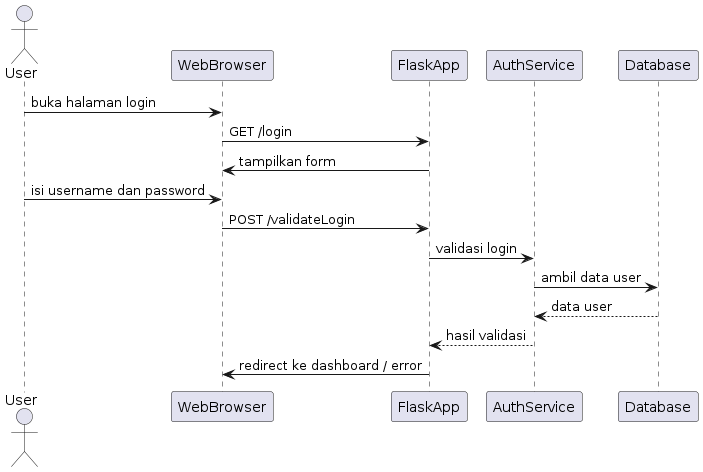

The diagram above was rendered by PlantUML. Its source (embedded in the PNG):
@startuml
actor User
participant WebBrowser
participant FlaskApp
participant AuthService
participant Database

User -> WebBrowser : buka halaman login
WebBrowser -> FlaskApp : GET /login
FlaskApp -> WebBrowser : tampilkan form

User -> WebBrowser : isi username dan password
WebBrowser -> FlaskApp : POST /validateLogin
FlaskApp -> AuthService : validasi login
AuthService -> Database : ambil data user
Database --> AuthService : data user
AuthService --> FlaskApp : hasil validasi
FlaskApp -> WebBrowser : redirect ke dashboard / error
@enduml